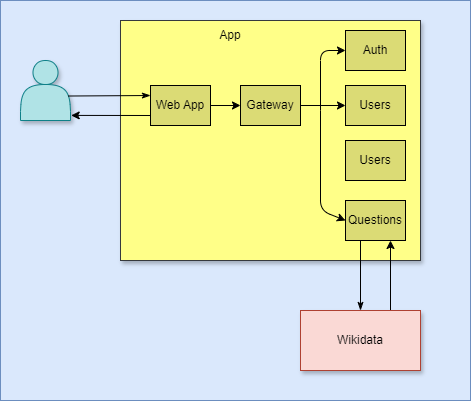

The diagram above was exported from draw.io. Its source (the exported page's mxGraphModel, read from the mxfile embedded in the PNG):
<mxGraphModel dx="2261" dy="638" grid="1" gridSize="10" guides="1" tooltips="1" connect="1" arrows="1" fold="1" page="1" pageScale="1" pageWidth="1100" pageHeight="850" math="0" shadow="0">
  <root>
    <mxCell id="0" />
    <mxCell id="1" parent="0" />
    <mxCell id="60" value="" style="rounded=0;whiteSpace=wrap;html=1;fillColor=#dae8fc;strokeColor=#6c8ebf;" parent="1" vertex="1">
      <mxGeometry x="-1100" y="10" width="470" height="400" as="geometry" />
    </mxCell>
    <mxCell id="62" value="" style="shape=actor;whiteSpace=wrap;html=1;fillColor=#b0e3e6;strokeColor=#0e8088;shadow=1;" parent="1" vertex="1">
      <mxGeometry x="-1080" y="70" width="50" height="60" as="geometry" />
    </mxCell>
    <mxCell id="64" value="" style="whiteSpace=wrap;html=1;fillColor=#ffff88;strokeColor=#36393d;shadow=1;" parent="1" vertex="1">
      <mxGeometry x="-980" y="30" width="300" height="240" as="geometry" />
    </mxCell>
    <mxCell id="65" style="edgeStyle=none;html=1;exitX=0.75;exitY=0;exitDx=0;exitDy=0;entryX=0.75;entryY=1;entryDx=0;entryDy=0;" parent="1" source="66" target="71" edge="1">
      <mxGeometry relative="1" as="geometry">
        <mxPoint x="-810" y="200" as="targetPoint" />
        <Array as="points" />
      </mxGeometry>
    </mxCell>
    <mxCell id="66" value="Wikidata" style="whiteSpace=wrap;html=1;fillColor=#fad9d5;strokeColor=#ae4132;shadow=1;" parent="1" vertex="1">
      <mxGeometry x="-800" y="320" width="120" height="60" as="geometry" />
    </mxCell>
    <mxCell id="76" style="edgeStyle=none;html=1;exitX=1;exitY=0.5;exitDx=0;exitDy=0;" parent="1" source="68" target="70" edge="1">
      <mxGeometry relative="1" as="geometry" />
    </mxCell>
    <mxCell id="68" value="Gateway" style="rounded=0;whiteSpace=wrap;html=1;fillColor=#DBDB75;" parent="1" vertex="1">
      <mxGeometry x="-860" y="95" width="60" height="40" as="geometry" />
    </mxCell>
    <mxCell id="69" value="Auth" style="rounded=0;whiteSpace=wrap;html=1;fillColor=#DBDB75;" parent="1" vertex="1">
      <mxGeometry x="-755" y="40" width="60" height="40" as="geometry" />
    </mxCell>
    <mxCell id="70" value="Users" style="rounded=0;whiteSpace=wrap;html=1;fillColor=#DBDB75;" parent="1" vertex="1">
      <mxGeometry x="-755" y="95" width="60" height="40" as="geometry" />
    </mxCell>
    <mxCell id="85" style="edgeStyle=none;html=1;exitX=0.25;exitY=1;exitDx=0;exitDy=0;entryX=0.5;entryY=0;entryDx=0;entryDy=0;startArrow=none;startFill=0;endArrow=classicThin;endFill=1;" parent="1" source="71" target="66" edge="1">
      <mxGeometry relative="1" as="geometry" />
    </mxCell>
    <mxCell id="71" value="Questions" style="rounded=0;whiteSpace=wrap;html=1;fillColor=#DBDB75;" parent="1" vertex="1">
      <mxGeometry x="-755" y="210" width="60" height="40" as="geometry" />
    </mxCell>
    <mxCell id="74" style="edgeStyle=none;html=1;exitX=1;exitY=0.5;exitDx=0;exitDy=0;" parent="1" source="72" target="68" edge="1">
      <mxGeometry relative="1" as="geometry" />
    </mxCell>
    <mxCell id="83" style="edgeStyle=none;html=1;exitX=0;exitY=0.75;exitDx=0;exitDy=0;entryX=1.014;entryY=0.915;entryDx=0;entryDy=0;entryPerimeter=0;" parent="1" source="72" target="62" edge="1">
      <mxGeometry relative="1" as="geometry" />
    </mxCell>
    <mxCell id="84" style="edgeStyle=none;html=1;exitX=0;exitY=0.25;exitDx=0;exitDy=0;entryX=0.958;entryY=0.592;entryDx=0;entryDy=0;entryPerimeter=0;startArrow=classicThin;startFill=1;endArrow=none;endFill=0;" parent="1" source="72" target="62" edge="1">
      <mxGeometry relative="1" as="geometry" />
    </mxCell>
    <mxCell id="72" value="Web App" style="rounded=0;whiteSpace=wrap;html=1;fillColor=#DBDB75;" parent="1" vertex="1">
      <mxGeometry x="-950" y="95" width="60" height="40" as="geometry" />
    </mxCell>
    <mxCell id="77" value="" style="endArrow=classic;html=1;entryX=0;entryY=0.5;entryDx=0;entryDy=0;" parent="1" target="69" edge="1">
      <mxGeometry width="50" height="50" relative="1" as="geometry">
        <mxPoint x="-780" y="120" as="sourcePoint" />
        <mxPoint x="-830" y="130" as="targetPoint" />
        <Array as="points">
          <mxPoint x="-780" y="60" />
        </Array>
      </mxGeometry>
    </mxCell>
    <mxCell id="78" value="" style="endArrow=classic;html=1;entryX=0;entryY=0.5;entryDx=0;entryDy=0;" parent="1" target="71" edge="1">
      <mxGeometry width="50" height="50" relative="1" as="geometry">
        <mxPoint x="-780" y="120" as="sourcePoint" />
        <mxPoint x="-780" y="100" as="targetPoint" />
        <Array as="points">
          <mxPoint x="-780" y="220" />
        </Array>
      </mxGeometry>
    </mxCell>
    <mxCell id="80" value="App" style="text;html=1;strokeColor=none;fillColor=none;align=center;verticalAlign=middle;whiteSpace=wrap;rounded=0;" parent="1" vertex="1">
      <mxGeometry x="-900" y="30" width="60" height="30" as="geometry" />
    </mxCell>
    <mxCell id="eaAh8Dox823QIPV29bsr-85" value="Users" style="rounded=0;whiteSpace=wrap;html=1;fillColor=#DBDB75;" vertex="1" parent="1">
      <mxGeometry x="-755" y="150" width="60" height="40" as="geometry" />
    </mxCell>
    <mxCell id="2" value="Diagram" parent="0" />
  </root>
</mxGraphModel>